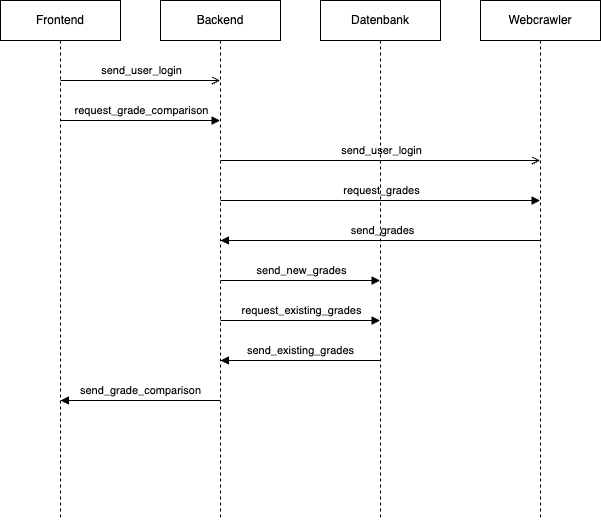

The diagram above was exported from draw.io. Its source (the exported page's mxGraphModel, read from the mxfile embedded in the PNG):
<mxGraphModel dx="1018" dy="664" grid="1" gridSize="10" guides="1" tooltips="1" connect="1" arrows="1" fold="1" page="1" pageScale="1" pageWidth="680" pageHeight="680" background="none" math="0" shadow="0">
  <root>
    <mxCell id="0" />
    <mxCell id="1" parent="0" />
    <mxCell id="18" value="send_user_login" style="edgeStyle=none;html=1;rounded=0;endArrow=open;endFill=0;" parent="1" source="2" target="3" edge="1">
      <mxGeometry x="0.0128" y="10" relative="1" as="geometry">
        <mxPoint x="270" y="160" as="targetPoint" />
        <Array as="points">
          <mxPoint x="180" y="160" />
        </Array>
        <mxPoint as="offset" />
      </mxGeometry>
    </mxCell>
    <mxCell id="29" value="request_grade_comparison" style="edgeStyle=none;html=1;fontFamily=Helvetica;endArrow=block;endFill=1;" parent="1" source="2" target="3" edge="1">
      <mxGeometry x="0.0066" y="10" relative="1" as="geometry">
        <Array as="points">
          <mxPoint x="180" y="200" />
        </Array>
        <mxPoint as="offset" />
      </mxGeometry>
    </mxCell>
    <mxCell id="2" value="Frontend" style="shape=umlLifeline;perimeter=lifelinePerimeter;whiteSpace=wrap;html=1;container=1;collapsible=0;recursiveResize=0;outlineConnect=0;rounded=0;" parent="1" vertex="1">
      <mxGeometry x="40" y="80" width="120" height="520" as="geometry" />
    </mxCell>
    <mxCell id="24" value="send_new_grades" style="edgeStyle=none;html=1;endArrow=block;endFill=1;rounded=0;" parent="1" source="3" target="22" edge="1">
      <mxGeometry x="0.0063" y="10" relative="1" as="geometry">
        <Array as="points">
          <mxPoint x="340" y="360" />
        </Array>
        <mxPoint as="offset" />
      </mxGeometry>
    </mxCell>
    <mxCell id="26" value="request_existing_grades" style="edgeStyle=none;html=1;fontFamily=Helvetica;endArrow=block;endFill=1;" parent="1" source="3" target="22" edge="1">
      <mxGeometry x="0.0128" y="10" relative="1" as="geometry">
        <Array as="points">
          <mxPoint x="340" y="400" />
        </Array>
        <mxPoint as="offset" />
      </mxGeometry>
    </mxCell>
    <mxCell id="28" value="send_user_login" style="edgeStyle=none;html=1;fontFamily=Helvetica;endArrow=open;endFill=0;" parent="1" source="3" target="10" edge="1">
      <mxGeometry x="0.0033" y="10" relative="1" as="geometry">
        <Array as="points">
          <mxPoint x="410" y="240" />
        </Array>
        <mxPoint as="offset" />
      </mxGeometry>
    </mxCell>
    <mxCell id="30" value="request_grades" style="edgeStyle=none;html=1;fontFamily=Helvetica;endArrow=block;endFill=1;" parent="1" source="3" target="10" edge="1">
      <mxGeometry x="0.0033" y="10" relative="1" as="geometry">
        <Array as="points">
          <mxPoint x="420" y="280" />
        </Array>
        <mxPoint as="offset" />
      </mxGeometry>
    </mxCell>
    <mxCell id="31" value="send_grade_comparison" style="edgeStyle=none;html=1;fontFamily=Helvetica;endArrow=block;endFill=1;" parent="1" source="3" target="2" edge="1">
      <mxGeometry x="-0.0066" y="-10" relative="1" as="geometry">
        <Array as="points">
          <mxPoint x="170" y="480" />
        </Array>
        <mxPoint as="offset" />
      </mxGeometry>
    </mxCell>
    <mxCell id="3" value="Backend" style="shape=umlLifeline;perimeter=lifelinePerimeter;whiteSpace=wrap;html=1;container=1;collapsible=0;recursiveResize=0;outlineConnect=0;rounded=0;" parent="1" vertex="1">
      <mxGeometry x="200" y="80" width="120" height="520" as="geometry" />
    </mxCell>
    <mxCell id="20" value="send_grades" style="edgeStyle=none;html=1;rounded=0;endArrow=block;endFill=1;" parent="1" source="10" target="3" edge="1">
      <mxGeometry x="-0.005" y="-10" relative="1" as="geometry">
        <mxPoint x="380" y="400" as="sourcePoint" />
        <Array as="points">
          <mxPoint x="430" y="320" />
        </Array>
        <mxPoint x="1" as="offset" />
      </mxGeometry>
    </mxCell>
    <mxCell id="10" value="Webcrawler" style="shape=umlLifeline;perimeter=lifelinePerimeter;whiteSpace=wrap;html=1;container=1;collapsible=0;recursiveResize=0;outlineConnect=0;rounded=0;" parent="1" vertex="1">
      <mxGeometry x="520" y="80" width="120" height="520" as="geometry" />
    </mxCell>
    <mxCell id="27" value="send_existing_grades" style="edgeStyle=none;html=1;fontFamily=Helvetica;endArrow=block;endFill=1;" parent="1" source="22" target="3" edge="1">
      <mxGeometry x="-0.0003" y="-10" relative="1" as="geometry">
        <Array as="points">
          <mxPoint x="340" y="440" />
        </Array>
        <mxPoint as="offset" />
      </mxGeometry>
    </mxCell>
    <mxCell id="22" value="Datenbank" style="shape=umlLifeline;perimeter=lifelinePerimeter;whiteSpace=wrap;html=1;container=1;collapsible=0;recursiveResize=0;outlineConnect=0;rounded=0;" parent="1" vertex="1">
      <mxGeometry x="360" y="80" width="120" height="520" as="geometry" />
    </mxCell>
  </root>
</mxGraphModel>